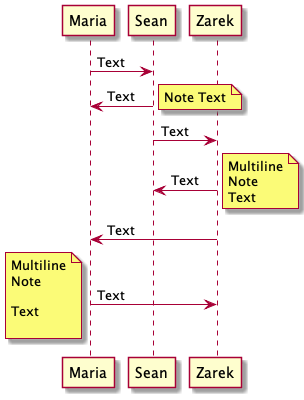

The diagram above was rendered by PlantUML. Its source (embedded in the PNG):
@startuml

'Declare participants
participant Maria
participant Sean
participant Zarek

Maria -> Sean : Text
Maria <- Sean : Text

'This note will appear to the right of the above arrow
note right: Note Text

Sean -> Zarek : Text
Sean <- Zarek : Text

'This note will appear to the right of the above arrow
'And contain two lines
note right: Multiline\nNote\nText

Zarek -> Maria : Text
Zarek <- Maria : Text

'This note will appear to the left of the above arrow
'And contain several lines
note left
Multiline
Note

Text

'This closes the multiline note
end note

@enduml